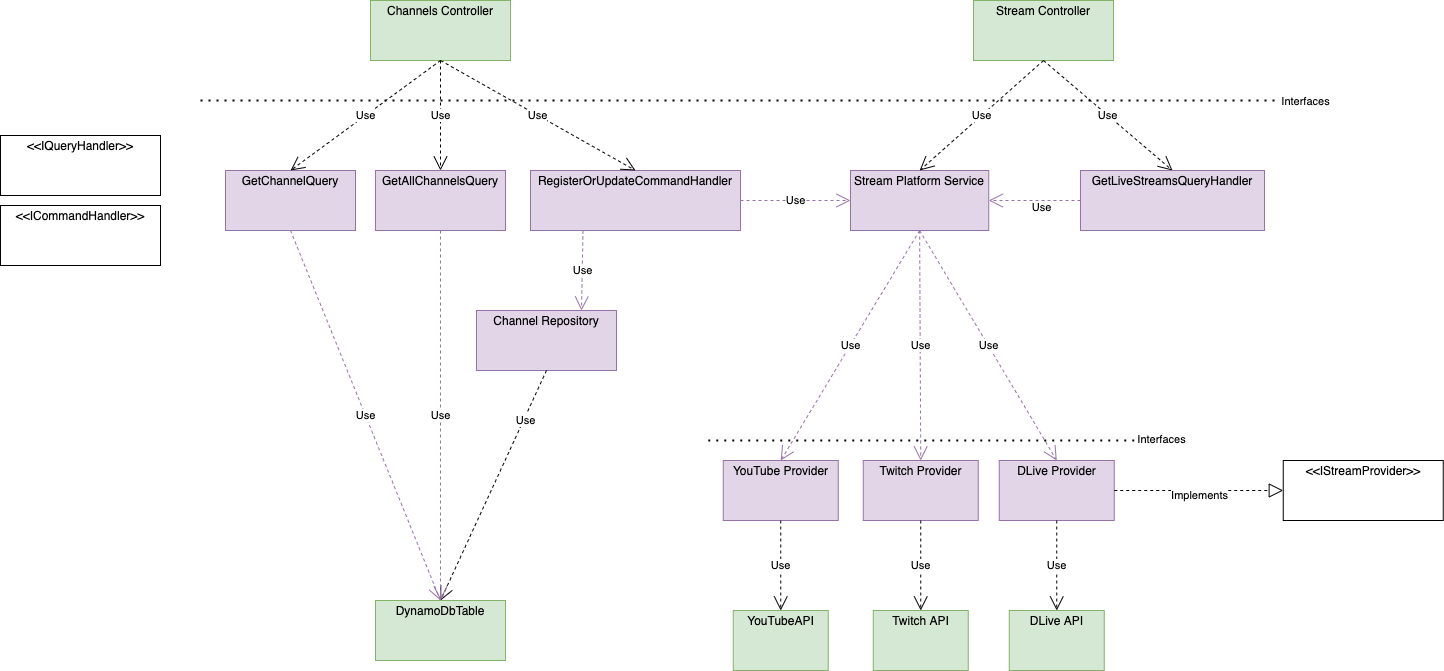

The diagram above was exported from draw.io. Its source (the exported page's mxGraphModel, read from the mxfile embedded in the PNG):
<mxGraphModel dx="3378" dy="832" grid="1" gridSize="10" guides="1" tooltips="1" connect="1" arrows="1" fold="1" page="1" pageScale="1" pageWidth="850" pageHeight="1100" math="0" shadow="0">
  <root>
    <mxCell id="0" />
    <mxCell id="1" parent="0" />
    <mxCell id="2S6FF42sadcX5mO8xlLc-64" value="&lt;p style=&quot;margin: 0px ; margin-top: 4px ; text-align: center&quot;&gt;Stream Controller&lt;/p&gt;" style="verticalAlign=top;align=left;overflow=fill;fontSize=12;fontFamily=Helvetica;html=1;labelBackgroundColor=none;fillColor=#d5e8d4;strokeColor=#82b366;" parent="1" vertex="1">
      <mxGeometry x="-167" y="1090" width="140" height="60" as="geometry" />
    </mxCell>
    <mxCell id="2S6FF42sadcX5mO8xlLc-66" value="&lt;p style=&quot;margin: 0px ; margin-top: 4px ; text-align: center&quot;&gt;YouTube Provider&lt;/p&gt;" style="verticalAlign=top;align=left;overflow=fill;fontSize=12;fontFamily=Helvetica;html=1;fillColor=#e1d5e7;strokeColor=#9673a6;" parent="1" vertex="1">
      <mxGeometry x="-417.25" y="1550" width="115" height="60" as="geometry" />
    </mxCell>
    <mxCell id="2S6FF42sadcX5mO8xlLc-67" value="&lt;p style=&quot;margin: 0px ; margin-top: 4px ; text-align: center&quot;&gt;RegisterOrUpdateCommandHandler&lt;/p&gt;" style="verticalAlign=top;align=left;overflow=fill;fontSize=12;fontFamily=Helvetica;html=1;fillColor=#e1d5e7;strokeColor=#9673a6;" parent="1" vertex="1">
      <mxGeometry x="-610" y="1260" width="210" height="60" as="geometry" />
    </mxCell>
    <mxCell id="2S6FF42sadcX5mO8xlLc-68" value="&lt;p style=&quot;margin: 0px ; margin-top: 4px ; text-align: center&quot;&gt;Channel Repository&lt;/p&gt;" style="verticalAlign=top;align=left;overflow=fill;fontSize=12;fontFamily=Helvetica;html=1;fillColor=#e1d5e7;strokeColor=#9673a6;" parent="1" vertex="1">
      <mxGeometry x="-664" y="1400" width="140" height="60" as="geometry" />
    </mxCell>
    <mxCell id="2S6FF42sadcX5mO8xlLc-76" value="&lt;p style=&quot;margin: 0px ; margin-top: 4px ; text-align: center&quot;&gt;Channels Controller&lt;/p&gt;" style="verticalAlign=top;align=left;overflow=fill;fontSize=12;fontFamily=Helvetica;html=1;labelBackgroundColor=none;fillColor=#d5e8d4;strokeColor=#82b366;" parent="1" vertex="1">
      <mxGeometry x="-770" y="1090" width="140" height="60" as="geometry" />
    </mxCell>
    <mxCell id="2S6FF42sadcX5mO8xlLc-77" value="Use" style="endArrow=open;endSize=12;dashed=1;html=1;entryX=0.75;entryY=0;entryDx=0;entryDy=0;exitX=0.25;exitY=1;exitDx=0;exitDy=0;fillColor=#e1d5e7;strokeColor=#9673a6;" parent="1" source="2S6FF42sadcX5mO8xlLc-67" target="2S6FF42sadcX5mO8xlLc-68" edge="1">
      <mxGeometry width="160" relative="1" as="geometry">
        <mxPoint x="90" y="1160" as="sourcePoint" />
        <mxPoint x="560" y="740" as="targetPoint" />
      </mxGeometry>
    </mxCell>
    <mxCell id="2S6FF42sadcX5mO8xlLc-83" value="Use" style="endArrow=open;endSize=12;dashed=1;html=1;entryX=0.5;entryY=0;entryDx=0;entryDy=0;exitX=0.5;exitY=1;exitDx=0;exitDy=0;" parent="1" source="2S6FF42sadcX5mO8xlLc-64" target="2S6FF42sadcX5mO8xlLc-142" edge="1">
      <mxGeometry width="160" relative="1" as="geometry">
        <mxPoint x="-32.99000000000001" y="1180" as="sourcePoint" />
        <mxPoint x="-32.99000000000001" y="1100" as="targetPoint" />
      </mxGeometry>
    </mxCell>
    <mxCell id="2S6FF42sadcX5mO8xlLc-84" value="&lt;p style=&quot;margin: 0px ; margin-top: 4px ; text-align: center&quot;&gt;DynamoDbTable&lt;/p&gt;" style="verticalAlign=top;align=left;overflow=fill;fontSize=12;fontFamily=Helvetica;html=1;labelBackgroundColor=none;fillColor=#d5e8d4;strokeColor=#82b366;" parent="1" vertex="1">
      <mxGeometry x="-765" y="1690" width="130" height="60" as="geometry" />
    </mxCell>
    <mxCell id="2S6FF42sadcX5mO8xlLc-87" value="Use" style="endArrow=open;endSize=12;dashed=1;html=1;entryX=0.5;entryY=0;entryDx=0;entryDy=0;exitX=0.5;exitY=1;exitDx=0;exitDy=0;" parent="1" source="2S6FF42sadcX5mO8xlLc-68" target="2S6FF42sadcX5mO8xlLc-84" edge="1">
      <mxGeometry x="-0.5719" y="2" width="160" relative="1" as="geometry">
        <mxPoint x="220" y="1150" as="sourcePoint" />
        <mxPoint x="220" y="1310" as="targetPoint" />
        <Array as="points" />
        <mxPoint as="offset" />
      </mxGeometry>
    </mxCell>
    <mxCell id="2S6FF42sadcX5mO8xlLc-88" value="Use" style="endArrow=open;endSize=12;dashed=1;html=1;entryX=0.5;entryY=0;entryDx=0;entryDy=0;exitX=0.5;exitY=1;exitDx=0;exitDy=0;" parent="1" source="2S6FF42sadcX5mO8xlLc-76" target="2S6FF42sadcX5mO8xlLc-67" edge="1">
      <mxGeometry width="160" relative="1" as="geometry">
        <mxPoint x="-286.37" y="1150" as="sourcePoint" />
        <mxPoint x="171.13" y="1235" as="targetPoint" />
      </mxGeometry>
    </mxCell>
    <mxCell id="2S6FF42sadcX5mO8xlLc-92" value="&lt;p style=&quot;margin: 0px ; margin-top: 4px ; text-align: center&quot;&gt;DLive Provider&lt;/p&gt;" style="verticalAlign=top;align=left;overflow=fill;fontSize=12;fontFamily=Helvetica;html=1;fillColor=#e1d5e7;strokeColor=#9673a6;" parent="1" vertex="1">
      <mxGeometry x="-141.25" y="1550" width="115" height="60" as="geometry" />
    </mxCell>
    <mxCell id="2S6FF42sadcX5mO8xlLc-95" value="&lt;p style=&quot;margin: 0px ; margin-top: 4px ; text-align: center&quot;&gt;Twitch Provider&lt;/p&gt;" style="verticalAlign=top;align=left;overflow=fill;fontSize=12;fontFamily=Helvetica;html=1;fillColor=#e1d5e7;strokeColor=#9673a6;" parent="1" vertex="1">
      <mxGeometry x="-277.25" y="1550" width="115" height="60" as="geometry" />
    </mxCell>
    <mxCell id="2S6FF42sadcX5mO8xlLc-97" value="Use" style="endArrow=open;endSize=12;dashed=1;html=1;entryX=0.5;entryY=0;entryDx=0;entryDy=0;exitX=0.5;exitY=1;exitDx=0;exitDy=0;" parent="1" source="2S6FF42sadcX5mO8xlLc-92" target="2S6FF42sadcX5mO8xlLc-135" edge="1">
      <mxGeometry width="160" relative="1" as="geometry">
        <mxPoint x="-634.75" y="1410" as="sourcePoint" />
        <mxPoint x="-83.75000000000011" y="1670" as="targetPoint" />
      </mxGeometry>
    </mxCell>
    <mxCell id="2S6FF42sadcX5mO8xlLc-106" value="Use" style="endArrow=open;endSize=12;dashed=1;html=1;entryX=0;entryY=0.5;entryDx=0;entryDy=0;exitX=1;exitY=0.5;exitDx=0;exitDy=0;fillColor=#e1d5e7;strokeColor=#9673a6;" parent="1" source="2S6FF42sadcX5mO8xlLc-67" target="2S6FF42sadcX5mO8xlLc-120" edge="1">
      <mxGeometry width="160" relative="1" as="geometry">
        <mxPoint x="-365.38" y="1290" as="sourcePoint" />
        <mxPoint x="-330.3800000000001" y="1290" as="targetPoint" />
      </mxGeometry>
    </mxCell>
    <mxCell id="2S6FF42sadcX5mO8xlLc-110" value="Use" style="endArrow=open;endSize=12;dashed=1;html=1;exitX=0.5;exitY=1;exitDx=0;exitDy=0;entryX=0.5;entryY=0;entryDx=0;entryDy=0;" parent="1" source="2S6FF42sadcX5mO8xlLc-95" target="2S6FF42sadcX5mO8xlLc-134" edge="1">
      <mxGeometry width="160" relative="1" as="geometry">
        <mxPoint x="-63.75" y="1620" as="sourcePoint" />
        <mxPoint x="-220.0000000000001" y="1670" as="targetPoint" />
      </mxGeometry>
    </mxCell>
    <mxCell id="2S6FF42sadcX5mO8xlLc-112" value="Use" style="endArrow=open;endSize=12;dashed=1;html=1;entryX=0.5;entryY=0;entryDx=0;entryDy=0;exitX=0.5;exitY=1;exitDx=0;exitDy=0;" parent="1" source="2S6FF42sadcX5mO8xlLc-66" target="2S6FF42sadcX5mO8xlLc-131" edge="1">
      <mxGeometry width="160" relative="1" as="geometry">
        <mxPoint x="-53.75000000000003" y="1630" as="sourcePoint" />
        <mxPoint x="-359.7500000000001" y="1670" as="targetPoint" />
      </mxGeometry>
    </mxCell>
    <mxCell id="2S6FF42sadcX5mO8xlLc-120" value="&lt;p style=&quot;margin: 0px ; margin-top: 4px ; text-align: center&quot;&gt;Stream Platform Service&lt;/p&gt;" style="verticalAlign=top;align=left;overflow=fill;fontSize=12;fontFamily=Helvetica;html=1;fillColor=#e1d5e7;strokeColor=#9673a6;" parent="1" vertex="1">
      <mxGeometry x="-290" y="1260" width="138.25" height="60" as="geometry" />
    </mxCell>
    <mxCell id="2S6FF42sadcX5mO8xlLc-122" value="Use" style="endArrow=open;endSize=12;dashed=1;html=1;entryX=1;entryY=0.5;entryDx=0;entryDy=0;exitX=0;exitY=0.5;exitDx=0;exitDy=0;fillColor=#e1d5e7;strokeColor=#9673a6;" parent="1" source="2S6FF42sadcX5mO8xlLc-142" target="2S6FF42sadcX5mO8xlLc-120" edge="1">
      <mxGeometry x="-0.145" y="7" width="160" relative="1" as="geometry">
        <mxPoint x="-150" y="1200" as="sourcePoint" />
        <mxPoint x="-137.74" y="1290" as="targetPoint" />
        <mxPoint as="offset" />
      </mxGeometry>
    </mxCell>
    <mxCell id="2S6FF42sadcX5mO8xlLc-124" value="Use" style="endArrow=open;endSize=12;dashed=1;html=1;entryX=0.5;entryY=0;entryDx=0;entryDy=0;exitX=0.5;exitY=1;exitDx=0;exitDy=0;fillColor=#e1d5e7;strokeColor=#9673a6;" parent="1" source="2S6FF42sadcX5mO8xlLc-120" target="2S6FF42sadcX5mO8xlLc-92" edge="1">
      <mxGeometry width="160" relative="1" as="geometry">
        <mxPoint x="-224.4899999999999" y="1440" as="sourcePoint" />
        <mxPoint x="-295.37" y="1440" as="targetPoint" />
      </mxGeometry>
    </mxCell>
    <mxCell id="2S6FF42sadcX5mO8xlLc-126" value="Use" style="endArrow=open;endSize=12;dashed=1;html=1;entryX=0.5;entryY=0;entryDx=0;entryDy=0;exitX=0.5;exitY=1;exitDx=0;exitDy=0;fillColor=#e1d5e7;strokeColor=#9673a6;" parent="1" source="2S6FF42sadcX5mO8xlLc-120" target="2S6FF42sadcX5mO8xlLc-95" edge="1">
      <mxGeometry width="160" relative="1" as="geometry">
        <mxPoint x="-329.9325" y="1470" as="sourcePoint" />
        <mxPoint x="-226.4899999999999" y="1690" as="targetPoint" />
      </mxGeometry>
    </mxCell>
    <mxCell id="2S6FF42sadcX5mO8xlLc-127" value="Use" style="endArrow=open;endSize=12;dashed=1;html=1;entryX=0.5;entryY=0;entryDx=0;entryDy=0;exitX=0.5;exitY=1;exitDx=0;exitDy=0;fillColor=#e1d5e7;strokeColor=#9673a6;" parent="1" source="2S6FF42sadcX5mO8xlLc-120" target="2S6FF42sadcX5mO8xlLc-66" edge="1">
      <mxGeometry width="160" relative="1" as="geometry">
        <mxPoint x="-319.9325" y="1480" as="sourcePoint" />
        <mxPoint x="-216.4899999999999" y="1700" as="targetPoint" />
      </mxGeometry>
    </mxCell>
    <mxCell id="2S6FF42sadcX5mO8xlLc-131" value="&lt;p style=&quot;margin: 0px ; margin-top: 4px ; text-align: center&quot;&gt;YouTubeAPI&lt;/p&gt;" style="verticalAlign=top;align=left;overflow=fill;fontSize=12;fontFamily=Helvetica;html=1;labelBackgroundColor=none;fillColor=#d5e8d4;strokeColor=#82b366;" parent="1" vertex="1">
      <mxGeometry x="-407.25" y="1700" width="95" height="60" as="geometry" />
    </mxCell>
    <mxCell id="2S6FF42sadcX5mO8xlLc-134" value="&lt;p style=&quot;margin: 0px ; margin-top: 4px ; text-align: center&quot;&gt;Twitch API&lt;/p&gt;" style="verticalAlign=top;align=left;overflow=fill;fontSize=12;fontFamily=Helvetica;html=1;labelBackgroundColor=none;fillColor=#d5e8d4;strokeColor=#82b366;" parent="1" vertex="1">
      <mxGeometry x="-267.25" y="1700" width="95" height="60" as="geometry" />
    </mxCell>
    <mxCell id="2S6FF42sadcX5mO8xlLc-135" value="&lt;p style=&quot;margin: 0px ; margin-top: 4px ; text-align: center&quot;&gt;DLive API&lt;/p&gt;" style="verticalAlign=top;align=left;overflow=fill;fontSize=12;fontFamily=Helvetica;html=1;labelBackgroundColor=none;fillColor=#d5e8d4;strokeColor=#82b366;" parent="1" vertex="1">
      <mxGeometry x="-131.25" y="1700" width="95" height="60" as="geometry" />
    </mxCell>
    <mxCell id="2S6FF42sadcX5mO8xlLc-141" value="Use" style="endArrow=open;endSize=12;dashed=1;html=1;exitX=0.5;exitY=1;exitDx=0;exitDy=0;entryX=0.5;entryY=0;entryDx=0;entryDy=0;" parent="1" source="2S6FF42sadcX5mO8xlLc-76" target="H9KPFRPNa3PKnEcsq2_t-32" edge="1">
      <mxGeometry width="160" relative="1" as="geometry">
        <mxPoint x="-770" y="1045" as="sourcePoint" />
        <mxPoint x="-830" y="1150" as="targetPoint" />
      </mxGeometry>
    </mxCell>
    <mxCell id="2S6FF42sadcX5mO8xlLc-142" value="&lt;p style=&quot;margin: 0px ; margin-top: 4px ; text-align: center&quot;&gt;GetLiveStreamsQueryHandler&lt;/p&gt;" style="verticalAlign=top;align=left;overflow=fill;fontSize=12;fontFamily=Helvetica;html=1;fillColor=#e1d5e7;strokeColor=#9673a6;" parent="1" vertex="1">
      <mxGeometry x="-60" y="1260" width="184" height="60" as="geometry" />
    </mxCell>
    <mxCell id="2S6FF42sadcX5mO8xlLc-151" value="" style="endArrow=block;dashed=1;endFill=0;endSize=12;html=1;exitX=1;exitY=0.5;exitDx=0;exitDy=0;entryX=0;entryY=0.5;entryDx=0;entryDy=0;" parent="1" source="2S6FF42sadcX5mO8xlLc-92" target="2S6FF42sadcX5mO8xlLc-153" edge="1">
      <mxGeometry width="160" relative="1" as="geometry">
        <mxPoint x="-707.25" y="1310" as="sourcePoint" />
        <mxPoint x="512.75" y="1580" as="targetPoint" />
      </mxGeometry>
    </mxCell>
    <mxCell id="2S6FF42sadcX5mO8xlLc-152" value="Implements" style="edgeLabel;html=1;align=center;verticalAlign=middle;resizable=0;points=[];" parent="2S6FF42sadcX5mO8xlLc-151" vertex="1" connectable="0">
      <mxGeometry x="0.008" y="-4" relative="1" as="geometry">
        <mxPoint as="offset" />
      </mxGeometry>
    </mxCell>
    <mxCell id="2S6FF42sadcX5mO8xlLc-153" value="&lt;p style=&quot;margin: 0px ; margin-top: 4px ; text-align: center&quot;&gt;&amp;lt;&amp;lt;IStreamProvider&amp;gt;&amp;gt;&lt;/p&gt;" style="verticalAlign=top;align=left;overflow=fill;fontSize=12;fontFamily=Helvetica;html=1;labelBackgroundColor=none;" parent="1" vertex="1">
      <mxGeometry x="142.75" y="1550" width="160" height="60" as="geometry" />
    </mxCell>
    <mxCell id="H9KPFRPNa3PKnEcsq2_t-31" value="&lt;p style=&quot;margin: 0px ; margin-top: 4px ; text-align: center&quot;&gt;GetChannelQuery&lt;/p&gt;" style="verticalAlign=top;align=left;overflow=fill;fontSize=12;fontFamily=Helvetica;html=1;fillColor=#e1d5e7;strokeColor=#9673a6;" parent="1" vertex="1">
      <mxGeometry x="-915" y="1260" width="130" height="60" as="geometry" />
    </mxCell>
    <mxCell id="H9KPFRPNa3PKnEcsq2_t-32" value="&lt;p style=&quot;margin: 0px ; margin-top: 4px ; text-align: center&quot;&gt;GetAllChannelsQuery&lt;/p&gt;" style="verticalAlign=top;align=left;overflow=fill;fontSize=12;fontFamily=Helvetica;html=1;fillColor=#e1d5e7;strokeColor=#9673a6;" parent="1" vertex="1">
      <mxGeometry x="-765" y="1260" width="130" height="60" as="geometry" />
    </mxCell>
    <mxCell id="H9KPFRPNa3PKnEcsq2_t-33" value="Use" style="endArrow=open;endSize=12;dashed=1;html=1;exitX=0.5;exitY=1;exitDx=0;exitDy=0;entryX=0.5;entryY=0;entryDx=0;entryDy=0;" parent="1" source="2S6FF42sadcX5mO8xlLc-76" target="H9KPFRPNa3PKnEcsq2_t-31" edge="1">
      <mxGeometry width="160" relative="1" as="geometry">
        <mxPoint x="-690" y="1160" as="sourcePoint" />
        <mxPoint x="-745" y="1260" as="targetPoint" />
      </mxGeometry>
    </mxCell>
    <mxCell id="H9KPFRPNa3PKnEcsq2_t-34" value="Use" style="endArrow=open;endSize=12;dashed=1;html=1;exitX=0.5;exitY=1;exitDx=0;exitDy=0;fillColor=#e1d5e7;strokeColor=#9673a6;entryX=0.5;entryY=0;entryDx=0;entryDy=0;" parent="1" source="H9KPFRPNa3PKnEcsq2_t-32" target="2S6FF42sadcX5mO8xlLc-84" edge="1">
      <mxGeometry width="160" relative="1" as="geometry">
        <mxPoint x="-495" y="1330" as="sourcePoint" />
        <mxPoint x="-700" y="1410" as="targetPoint" />
      </mxGeometry>
    </mxCell>
    <mxCell id="H9KPFRPNa3PKnEcsq2_t-35" value="Use" style="endArrow=open;endSize=12;dashed=1;html=1;exitX=0.5;exitY=1;exitDx=0;exitDy=0;fillColor=#e1d5e7;strokeColor=#9673a6;entryX=0.5;entryY=0;entryDx=0;entryDy=0;" parent="1" source="H9KPFRPNa3PKnEcsq2_t-31" target="2S6FF42sadcX5mO8xlLc-84" edge="1">
      <mxGeometry width="160" relative="1" as="geometry">
        <mxPoint x="-690" y="1330" as="sourcePoint" />
        <mxPoint x="-700" y="1690" as="targetPoint" />
      </mxGeometry>
    </mxCell>
    <mxCell id="H9KPFRPNa3PKnEcsq2_t-42" value="&lt;p style=&quot;margin: 0px ; margin-top: 4px ; text-align: center&quot;&gt;&amp;lt;&amp;lt;IQueryHandler&amp;gt;&amp;gt;&lt;/p&gt;" style="verticalAlign=top;align=left;overflow=fill;fontSize=12;fontFamily=Helvetica;html=1;labelBackgroundColor=none;" parent="1" vertex="1">
      <mxGeometry x="-1140" y="1225" width="160" height="60" as="geometry" />
    </mxCell>
    <mxCell id="H9KPFRPNa3PKnEcsq2_t-47" value="&lt;p style=&quot;margin: 0px ; margin-top: 4px ; text-align: center&quot;&gt;&amp;lt;&amp;lt;ICommandHandler&amp;gt;&amp;gt;&lt;/p&gt;" style="verticalAlign=top;align=left;overflow=fill;fontSize=12;fontFamily=Helvetica;html=1;labelBackgroundColor=none;" parent="1" vertex="1">
      <mxGeometry x="-1140" y="1295" width="160" height="60" as="geometry" />
    </mxCell>
    <mxCell id="spdVQWk4O0yzIxNJwqk9-1" value="" style="endArrow=none;dashed=1;html=1;dashPattern=1 3;strokeWidth=2;" parent="1" edge="1">
      <mxGeometry width="50" height="50" relative="1" as="geometry">
        <mxPoint x="-432.25" y="1530" as="sourcePoint" />
        <mxPoint x="-2.25" y="1530" as="targetPoint" />
      </mxGeometry>
    </mxCell>
    <mxCell id="ioaln2lDy4YjOnjez_PT-1" value="Interfaces" style="edgeLabel;html=1;align=center;verticalAlign=middle;resizable=0;points=[];" parent="spdVQWk4O0yzIxNJwqk9-1" vertex="1" connectable="0">
      <mxGeometry x="0.9081" relative="1" as="geometry">
        <mxPoint x="42.25" y="-2" as="offset" />
      </mxGeometry>
    </mxCell>
    <mxCell id="spdVQWk4O0yzIxNJwqk9-2" value="" style="endArrow=none;dashed=1;html=1;dashPattern=1 3;strokeWidth=2;" parent="1" edge="1">
      <mxGeometry width="50" height="50" relative="1" as="geometry">
        <mxPoint x="-940" y="1190" as="sourcePoint" />
        <mxPoint x="140" y="1190" as="targetPoint" />
      </mxGeometry>
    </mxCell>
    <mxCell id="ioaln2lDy4YjOnjez_PT-2" value="Interfaces" style="edgeLabel;html=1;align=center;verticalAlign=middle;resizable=0;points=[];" parent="spdVQWk4O0yzIxNJwqk9-2" vertex="1" connectable="0">
      <mxGeometry x="0.9829" y="4" relative="1" as="geometry">
        <mxPoint x="34" y="4" as="offset" />
      </mxGeometry>
    </mxCell>
    <mxCell id="spdVQWk4O0yzIxNJwqk9-4" value="Use" style="endArrow=open;endSize=12;dashed=1;html=1;entryX=0.5;entryY=0;entryDx=0;entryDy=0;exitX=0.5;exitY=1;exitDx=0;exitDy=0;" parent="1" source="2S6FF42sadcX5mO8xlLc-64" target="2S6FF42sadcX5mO8xlLc-120" edge="1">
      <mxGeometry width="160" relative="1" as="geometry">
        <mxPoint x="-180" y="1150" as="sourcePoint" />
        <mxPoint x="-28" y="1270" as="targetPoint" />
      </mxGeometry>
    </mxCell>
  </root>
</mxGraphModel>